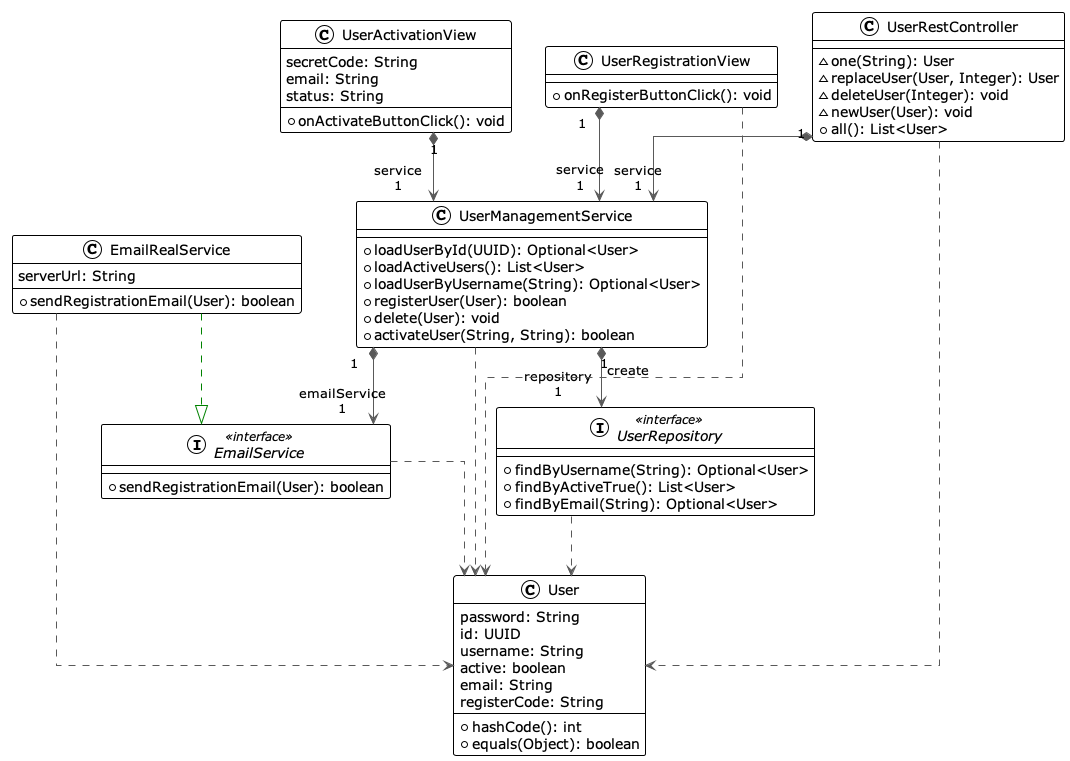

The diagram above was rendered by PlantUML. Its source (embedded in the PNG):
@startuml

!theme plain
top to bottom direction
skinparam linetype ortho

class EmailRealService {
  + sendRegistrationEmail(User): boolean
   serverUrl: String
}
interface EmailService << interface >> {
  + sendRegistrationEmail(User): boolean
}
class User {
  + hashCode(): int
  + equals(Object): boolean
   password: String
   id: UUID
   username: String
   active: boolean
   email: String
   registerCode: String
}
class UserActivationView {
  + onActivateButtonClick(): void
   secretCode: String
   email: String
   status: String
}
class UserManagementService {
  + loadUserById(UUID): Optional<User>
  + loadActiveUsers(): List<User>
  + loadUserByUsername(String): Optional<User>
  + registerUser(User): boolean
  + delete(User): void
  + activateUser(String, String): boolean
}
class UserRegistrationView {
  + onRegisterButtonClick(): void
}
interface UserRepository << interface >> {
  + findByUsername(String): Optional<User>
  + findByActiveTrue(): List<User>
  + findByEmail(String): Optional<User>
}
class UserRestController {
  ~ one(String): User
  ~ replaceUser(User, Integer): User
  ~ deleteUser(Integer): void
  ~ newUser(User): void
  + all(): List<User>
}

EmailRealService       -[#008200,dashed]-^  EmailService          
EmailRealService       -[#595959,dashed]->  User                  
EmailService           -[#595959,dashed]->  User                  
UserActivationView    "1" *-[#595959,plain]-> "service\n1" UserManagementService 
UserManagementService "1" *-[#595959,plain]-> "emailService\n1" EmailService          
UserManagementService  -[#595959,dashed]->  User                  
UserManagementService "1" *-[#595959,plain]-> "repository\n1" UserRepository        
UserRegistrationView   -[#595959,dashed]->  User                  : "«create»"
UserRegistrationView  "1" *-[#595959,plain]-> "service\n1" UserManagementService 
UserRepository         -[#595959,dashed]->  User                  
UserRestController     -[#595959,dashed]->  User                  
UserRestController    "1" *-[#595959,plain]-> "service\n1" UserManagementService 
@enduml